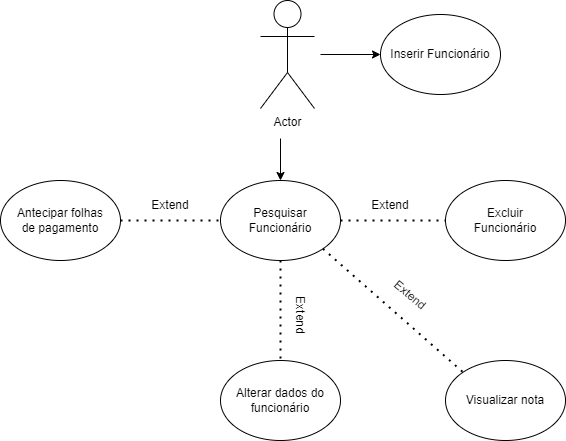

The diagram above was exported from draw.io. Its source (the exported page's mxGraphModel, read from the mxfile embedded in the PNG):
<mxGraphModel dx="1195" dy="630" grid="1" gridSize="10" guides="1" tooltips="1" connect="1" arrows="1" fold="1" page="1" pageScale="1" pageWidth="850" pageHeight="1100" math="0" shadow="0">
  <root>
    <mxCell id="0" />
    <mxCell id="1" parent="0" />
    <mxCell id="fXl5pl_OKCHDM7E9dALB-1" value="Actor" style="shape=umlActor;verticalLabelPosition=bottom;verticalAlign=top;html=1;outlineConnect=0;" vertex="1" parent="1">
      <mxGeometry x="330" y="160" width="54" height="108" as="geometry" />
    </mxCell>
    <mxCell id="fXl5pl_OKCHDM7E9dALB-2" value="Inserir Funcionário" style="ellipse;whiteSpace=wrap;html=1;" vertex="1" parent="1">
      <mxGeometry x="450" y="174" width="120" height="80" as="geometry" />
    </mxCell>
    <mxCell id="fXl5pl_OKCHDM7E9dALB-4" value="" style="endArrow=classic;html=1;rounded=0;entryX=0;entryY=0.5;entryDx=0;entryDy=0;" edge="1" parent="1" target="fXl5pl_OKCHDM7E9dALB-2">
      <mxGeometry width="50" height="50" relative="1" as="geometry">
        <mxPoint x="390" y="214" as="sourcePoint" />
        <mxPoint x="640" y="388" as="targetPoint" />
      </mxGeometry>
    </mxCell>
    <mxCell id="fXl5pl_OKCHDM7E9dALB-5" value="Pesquisar Funcionário" style="ellipse;whiteSpace=wrap;html=1;" vertex="1" parent="1">
      <mxGeometry x="290" y="340" width="120" height="80" as="geometry" />
    </mxCell>
    <mxCell id="fXl5pl_OKCHDM7E9dALB-6" value="" style="endArrow=classic;html=1;rounded=0;entryX=0.5;entryY=0;entryDx=0;entryDy=0;" edge="1" parent="1" target="fXl5pl_OKCHDM7E9dALB-5">
      <mxGeometry width="50" height="50" relative="1" as="geometry">
        <mxPoint x="350" y="298" as="sourcePoint" />
        <mxPoint x="640" y="388" as="targetPoint" />
      </mxGeometry>
    </mxCell>
    <mxCell id="fXl5pl_OKCHDM7E9dALB-7" value="" style="endArrow=none;dashed=1;html=1;dashPattern=1 3;strokeWidth=2;rounded=0;" edge="1" parent="1">
      <mxGeometry width="50" height="50" relative="1" as="geometry">
        <mxPoint x="410" y="380" as="sourcePoint" />
        <mxPoint x="540" y="380" as="targetPoint" />
      </mxGeometry>
    </mxCell>
    <mxCell id="fXl5pl_OKCHDM7E9dALB-8" value="Extend" style="text;html=1;strokeColor=none;fillColor=none;align=center;verticalAlign=middle;whiteSpace=wrap;rounded=0;" vertex="1" parent="1">
      <mxGeometry x="430" y="350" width="60" height="30" as="geometry" />
    </mxCell>
    <mxCell id="fXl5pl_OKCHDM7E9dALB-9" value="Excluir&lt;br&gt;Funcionário" style="ellipse;whiteSpace=wrap;html=1;" vertex="1" parent="1">
      <mxGeometry x="515" y="340" width="120" height="80" as="geometry" />
    </mxCell>
    <mxCell id="fXl5pl_OKCHDM7E9dALB-11" value="Alterar dados do&lt;br&gt;funcionário" style="ellipse;whiteSpace=wrap;html=1;" vertex="1" parent="1">
      <mxGeometry x="290" y="520" width="120" height="80" as="geometry" />
    </mxCell>
    <mxCell id="fXl5pl_OKCHDM7E9dALB-12" value="" style="endArrow=none;dashed=1;html=1;dashPattern=1 3;strokeWidth=2;rounded=0;entryX=0.5;entryY=0;entryDx=0;entryDy=0;exitX=0.5;exitY=1;exitDx=0;exitDy=0;exitPerimeter=0;" edge="1" parent="1" source="fXl5pl_OKCHDM7E9dALB-5" target="fXl5pl_OKCHDM7E9dALB-11">
      <mxGeometry width="50" height="50" relative="1" as="geometry">
        <mxPoint x="350" y="430" as="sourcePoint" />
        <mxPoint x="480" y="520" as="targetPoint" />
      </mxGeometry>
    </mxCell>
    <mxCell id="fXl5pl_OKCHDM7E9dALB-13" value="Extend" style="text;html=1;strokeColor=none;fillColor=none;align=center;verticalAlign=middle;whiteSpace=wrap;rounded=0;rotation=90;" vertex="1" parent="1">
      <mxGeometry x="340" y="460" width="60" height="30" as="geometry" />
    </mxCell>
    <mxCell id="fXl5pl_OKCHDM7E9dALB-14" value="Antecipar folhas&lt;br&gt;de pagamento" style="ellipse;whiteSpace=wrap;html=1;" vertex="1" parent="1">
      <mxGeometry x="70" y="340" width="120" height="80" as="geometry" />
    </mxCell>
    <mxCell id="fXl5pl_OKCHDM7E9dALB-15" value="" style="endArrow=none;dashed=1;html=1;dashPattern=1 3;strokeWidth=2;rounded=0;entryX=0;entryY=0.5;entryDx=0;entryDy=0;" edge="1" parent="1" target="fXl5pl_OKCHDM7E9dALB-5">
      <mxGeometry width="50" height="50" relative="1" as="geometry">
        <mxPoint x="190" y="380" as="sourcePoint" />
        <mxPoint x="320" y="570" as="targetPoint" />
      </mxGeometry>
    </mxCell>
    <mxCell id="fXl5pl_OKCHDM7E9dALB-17" value="Extend" style="text;html=1;strokeColor=none;fillColor=none;align=center;verticalAlign=middle;whiteSpace=wrap;rounded=0;" vertex="1" parent="1">
      <mxGeometry x="210" y="350" width="60" height="30" as="geometry" />
    </mxCell>
    <mxCell id="fXl5pl_OKCHDM7E9dALB-18" value="Visualizar nota" style="ellipse;whiteSpace=wrap;html=1;" vertex="1" parent="1">
      <mxGeometry x="515" y="520" width="120" height="80" as="geometry" />
    </mxCell>
    <mxCell id="fXl5pl_OKCHDM7E9dALB-19" value="" style="endArrow=none;dashed=1;html=1;dashPattern=1 3;strokeWidth=2;rounded=0;exitX=1;exitY=1;exitDx=0;exitDy=0;entryX=0;entryY=0;entryDx=0;entryDy=0;" edge="1" parent="1" source="fXl5pl_OKCHDM7E9dALB-5" target="fXl5pl_OKCHDM7E9dALB-18">
      <mxGeometry width="50" height="50" relative="1" as="geometry">
        <mxPoint x="420" y="450" as="sourcePoint" />
        <mxPoint x="550" y="450" as="targetPoint" />
      </mxGeometry>
    </mxCell>
    <mxCell id="fXl5pl_OKCHDM7E9dALB-21" value="Extend" style="text;html=1;strokeColor=none;fillColor=none;align=center;verticalAlign=middle;whiteSpace=wrap;rounded=0;rotation=40;" vertex="1" parent="1">
      <mxGeometry x="450" y="440" width="60" height="30" as="geometry" />
    </mxCell>
  </root>
</mxGraphModel>